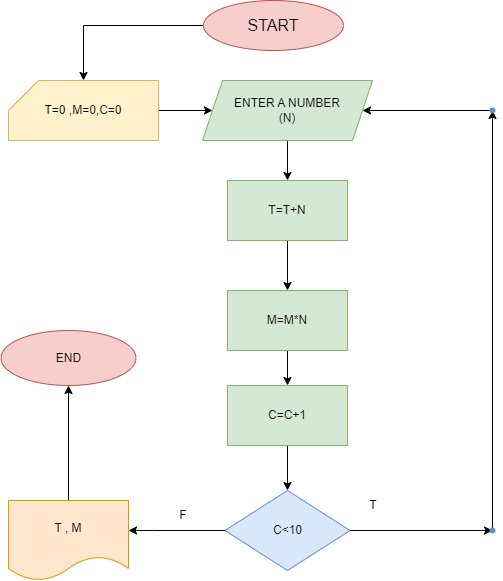

The diagram above was exported from draw.io. Its source (the exported page's mxGraphModel, read from the mxfile embedded in the PNG):
<mxGraphModel dx="1050" dy="530" grid="1" gridSize="10" guides="1" tooltips="1" connect="1" arrows="1" fold="1" page="1" pageScale="1" pageWidth="827" pageHeight="1169" math="0" shadow="0">
  <root>
    <mxCell id="0" />
    <mxCell id="1" parent="0" />
    <mxCell id="riZAwnTaQUL_21ytC6rf-160" value="" style="edgeStyle=orthogonalEdgeStyle;rounded=0;orthogonalLoop=1;jettySize=auto;html=1;" edge="1" parent="1" source="riZAwnTaQUL_21ytC6rf-23" target="riZAwnTaQUL_21ytC6rf-159">
      <mxGeometry relative="1" as="geometry" />
    </mxCell>
    <mxCell id="riZAwnTaQUL_21ytC6rf-23" value="&lt;font style=&quot;font-size: 16px;&quot;&gt;START&lt;/font&gt;" style="ellipse;whiteSpace=wrap;html=1;fillColor=#f8cecc;strokeColor=#b85450;" vertex="1" parent="1">
      <mxGeometry x="330" y="30" width="140" height="50" as="geometry" />
    </mxCell>
    <mxCell id="riZAwnTaQUL_21ytC6rf-162" value="" style="edgeStyle=orthogonalEdgeStyle;rounded=0;orthogonalLoop=1;jettySize=auto;html=1;" edge="1" parent="1" source="riZAwnTaQUL_21ytC6rf-159" target="riZAwnTaQUL_21ytC6rf-161">
      <mxGeometry relative="1" as="geometry" />
    </mxCell>
    <mxCell id="riZAwnTaQUL_21ytC6rf-159" value="T=0 ,M=0,C=0" style="shape=card;whiteSpace=wrap;html=1;fillColor=#fff2cc;strokeColor=#d6b656;" vertex="1" parent="1">
      <mxGeometry x="135" y="110" width="150" height="60" as="geometry" />
    </mxCell>
    <mxCell id="riZAwnTaQUL_21ytC6rf-164" value="" style="edgeStyle=orthogonalEdgeStyle;rounded=0;orthogonalLoop=1;jettySize=auto;html=1;" edge="1" parent="1" source="riZAwnTaQUL_21ytC6rf-161" target="riZAwnTaQUL_21ytC6rf-163">
      <mxGeometry relative="1" as="geometry" />
    </mxCell>
    <mxCell id="riZAwnTaQUL_21ytC6rf-161" value="ENTER A NUMBER&lt;br&gt;(N)" style="shape=parallelogram;perimeter=parallelogramPerimeter;whiteSpace=wrap;html=1;fixedSize=1;fillColor=#d5e8d4;strokeColor=#82b366;" vertex="1" parent="1">
      <mxGeometry x="329" y="110" width="170" height="60" as="geometry" />
    </mxCell>
    <mxCell id="riZAwnTaQUL_21ytC6rf-166" value="" style="edgeStyle=orthogonalEdgeStyle;rounded=0;orthogonalLoop=1;jettySize=auto;html=1;" edge="1" parent="1" source="riZAwnTaQUL_21ytC6rf-163" target="riZAwnTaQUL_21ytC6rf-165">
      <mxGeometry relative="1" as="geometry" />
    </mxCell>
    <mxCell id="riZAwnTaQUL_21ytC6rf-163" value="T=T+N" style="whiteSpace=wrap;html=1;fillColor=#d5e8d4;strokeColor=#82b366;" vertex="1" parent="1">
      <mxGeometry x="354" y="210" width="120" height="60" as="geometry" />
    </mxCell>
    <mxCell id="riZAwnTaQUL_21ytC6rf-178" value="" style="edgeStyle=orthogonalEdgeStyle;rounded=0;orthogonalLoop=1;jettySize=auto;html=1;" edge="1" parent="1" source="riZAwnTaQUL_21ytC6rf-165" target="riZAwnTaQUL_21ytC6rf-177">
      <mxGeometry relative="1" as="geometry" />
    </mxCell>
    <mxCell id="riZAwnTaQUL_21ytC6rf-165" value="M=M*N" style="whiteSpace=wrap;html=1;fillColor=#d5e8d4;strokeColor=#82b366;" vertex="1" parent="1">
      <mxGeometry x="354" y="320" width="120" height="60" as="geometry" />
    </mxCell>
    <mxCell id="riZAwnTaQUL_21ytC6rf-172" value="" style="edgeStyle=orthogonalEdgeStyle;rounded=0;orthogonalLoop=1;jettySize=auto;html=1;" edge="1" parent="1" source="riZAwnTaQUL_21ytC6rf-169" target="riZAwnTaQUL_21ytC6rf-171">
      <mxGeometry relative="1" as="geometry">
        <Array as="points">
          <mxPoint x="280" y="560" />
          <mxPoint x="280" y="560" />
        </Array>
      </mxGeometry>
    </mxCell>
    <mxCell id="riZAwnTaQUL_21ytC6rf-182" value="" style="edgeStyle=orthogonalEdgeStyle;rounded=0;orthogonalLoop=1;jettySize=auto;html=1;" edge="1" parent="1" source="riZAwnTaQUL_21ytC6rf-169" target="riZAwnTaQUL_21ytC6rf-181">
      <mxGeometry relative="1" as="geometry" />
    </mxCell>
    <mxCell id="riZAwnTaQUL_21ytC6rf-169" value="C&amp;lt;10" style="rhombus;whiteSpace=wrap;html=1;fillColor=#dae8fc;strokeColor=#6c8ebf;" vertex="1" parent="1">
      <mxGeometry x="351.5" y="520" width="125" height="80" as="geometry" />
    </mxCell>
    <mxCell id="riZAwnTaQUL_21ytC6rf-174" value="" style="edgeStyle=orthogonalEdgeStyle;rounded=0;orthogonalLoop=1;jettySize=auto;html=1;" edge="1" parent="1" source="riZAwnTaQUL_21ytC6rf-171" target="riZAwnTaQUL_21ytC6rf-173">
      <mxGeometry relative="1" as="geometry" />
    </mxCell>
    <mxCell id="riZAwnTaQUL_21ytC6rf-171" value="T , M" style="shape=document;whiteSpace=wrap;html=1;boundedLbl=1;fillColor=#ffe6cc;strokeColor=#d79b00;" vertex="1" parent="1">
      <mxGeometry x="135" y="530" width="120" height="80" as="geometry" />
    </mxCell>
    <mxCell id="riZAwnTaQUL_21ytC6rf-173" value="END" style="ellipse;whiteSpace=wrap;html=1;fillColor=#f8cecc;strokeColor=#b85450;" vertex="1" parent="1">
      <mxGeometry x="127.5" y="360" width="135" height="55" as="geometry" />
    </mxCell>
    <mxCell id="riZAwnTaQUL_21ytC6rf-175" value="T" style="text;html=1;strokeColor=none;fillColor=none;align=center;verticalAlign=middle;whiteSpace=wrap;rounded=0;" vertex="1" parent="1">
      <mxGeometry x="470" y="520" width="60" height="30" as="geometry" />
    </mxCell>
    <mxCell id="riZAwnTaQUL_21ytC6rf-176" value="F" style="text;html=1;strokeColor=none;fillColor=none;align=center;verticalAlign=middle;whiteSpace=wrap;rounded=0;" vertex="1" parent="1">
      <mxGeometry x="280" y="530" width="60" height="30" as="geometry" />
    </mxCell>
    <mxCell id="riZAwnTaQUL_21ytC6rf-179" value="" style="edgeStyle=orthogonalEdgeStyle;rounded=0;orthogonalLoop=1;jettySize=auto;html=1;" edge="1" parent="1" source="riZAwnTaQUL_21ytC6rf-177" target="riZAwnTaQUL_21ytC6rf-169">
      <mxGeometry relative="1" as="geometry" />
    </mxCell>
    <mxCell id="riZAwnTaQUL_21ytC6rf-177" value="C=C+1" style="whiteSpace=wrap;html=1;fillColor=#d5e8d4;strokeColor=#82b366;" vertex="1" parent="1">
      <mxGeometry x="354" y="415" width="120" height="60" as="geometry" />
    </mxCell>
    <mxCell id="riZAwnTaQUL_21ytC6rf-184" value="" style="edgeStyle=orthogonalEdgeStyle;rounded=0;orthogonalLoop=1;jettySize=auto;html=1;" edge="1" parent="1" source="riZAwnTaQUL_21ytC6rf-181" target="riZAwnTaQUL_21ytC6rf-183">
      <mxGeometry relative="1" as="geometry" />
    </mxCell>
    <mxCell id="riZAwnTaQUL_21ytC6rf-181" value="" style="shape=waypoint;sketch=0;size=6;pointerEvents=1;points=[];fillColor=#dae8fc;resizable=0;rotatable=0;perimeter=centerPerimeter;snapToPoint=1;strokeColor=#6c8ebf;" vertex="1" parent="1">
      <mxGeometry x="609" y="550" width="20" height="20" as="geometry" />
    </mxCell>
    <mxCell id="riZAwnTaQUL_21ytC6rf-185" value="" style="edgeStyle=orthogonalEdgeStyle;rounded=0;orthogonalLoop=1;jettySize=auto;html=1;" edge="1" parent="1" source="riZAwnTaQUL_21ytC6rf-183" target="riZAwnTaQUL_21ytC6rf-161">
      <mxGeometry relative="1" as="geometry" />
    </mxCell>
    <mxCell id="riZAwnTaQUL_21ytC6rf-183" value="" style="shape=waypoint;sketch=0;size=6;pointerEvents=1;points=[];fillColor=#dae8fc;resizable=0;rotatable=0;perimeter=centerPerimeter;snapToPoint=1;strokeColor=#6c8ebf;" vertex="1" parent="1">
      <mxGeometry x="609" y="130" width="20" height="20" as="geometry" />
    </mxCell>
  </root>
</mxGraphModel>